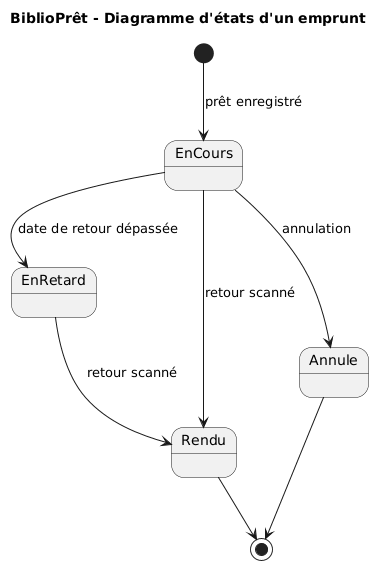

The diagram above was rendered by PlantUML. Its source (embedded in the PNG):
@startuml
title BiblioPrêt - Diagramme d'états d'un emprunt
 
[*] --> EnCours : prêt enregistré
EnCours --> EnRetard : date de retour dépassée
EnCours --> Rendu : retour scanné
EnRetard --> Rendu : retour scanné
EnCours --> Annule : annulation
Rendu --> [*]
Annule --> [*]
@enduml